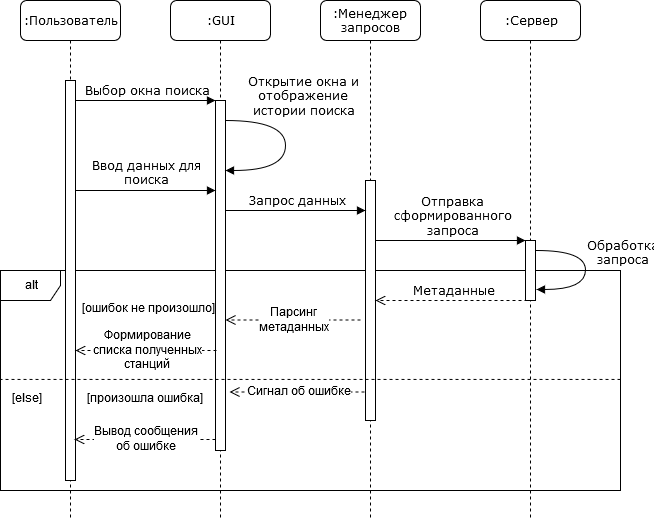

The diagram above was exported from draw.io. Its source (the exported page's mxGraphModel, read from the mxfile embedded in the PNG):
<mxGraphModel dx="1024" dy="561" grid="1" gridSize="10" guides="1" tooltips="1" connect="1" arrows="1" fold="1" page="1" pageScale="1" pageWidth="1100" pageHeight="850" background="#ffffff" math="0" shadow="0">
  <root>
    <mxCell id="0" />
    <mxCell id="1" parent="0" />
    <mxCell id="hLc8616GSNJEAQk_Sq69-12" value="alt" style="shape=umlFrame;whiteSpace=wrap;html=1;" parent="1" vertex="1">
      <mxGeometry x="80" y="350" width="620" height="220" as="geometry" />
    </mxCell>
    <mxCell id="hLc8616GSNJEAQk_Sq69-1" value=":Сервер" style="shape=umlLifeline;perimeter=lifelinePerimeter;whiteSpace=wrap;html=1;container=1;collapsible=0;recursiveResize=0;outlineConnect=0;rounded=1;shadow=0;comic=0;labelBackgroundColor=none;strokeColor=#000000;strokeWidth=1;fillColor=#FFFFFF;fontFamily=Verdana;fontSize=12;fontColor=#000000;align=center;" parent="1" vertex="1">
      <mxGeometry x="560" y="80" width="100" height="520" as="geometry" />
    </mxCell>
    <mxCell id="7baba1c4bc27f4b0-16" value="" style="html=1;points=[];perimeter=orthogonalPerimeter;rounded=0;shadow=0;comic=0;labelBackgroundColor=none;strokeColor=#000000;strokeWidth=1;fillColor=#FFFFFF;fontFamily=Verdana;fontSize=12;fontColor=#000000;align=center;" parent="hLc8616GSNJEAQk_Sq69-1" vertex="1">
      <mxGeometry x="45" y="240" width="10" height="60" as="geometry" />
    </mxCell>
    <mxCell id="7baba1c4bc27f4b0-2" value=":GUI" style="shape=umlLifeline;perimeter=lifelinePerimeter;whiteSpace=wrap;html=1;container=1;collapsible=0;recursiveResize=0;outlineConnect=0;rounded=1;shadow=0;comic=0;labelBackgroundColor=none;strokeColor=#000000;strokeWidth=1;fillColor=#FFFFFF;fontFamily=Verdana;fontSize=12;fontColor=#000000;align=center;" parent="1" vertex="1">
      <mxGeometry x="250" y="80" width="100" height="520" as="geometry" />
    </mxCell>
    <mxCell id="7baba1c4bc27f4b0-10" value="" style="html=1;points=[];perimeter=orthogonalPerimeter;rounded=0;shadow=0;comic=0;labelBackgroundColor=none;strokeColor=#000000;strokeWidth=1;fillColor=#FFFFFF;fontFamily=Verdana;fontSize=12;fontColor=#000000;align=center;" parent="7baba1c4bc27f4b0-2" vertex="1">
      <mxGeometry x="45" y="100" width="10" height="350" as="geometry" />
    </mxCell>
    <mxCell id="7baba1c4bc27f4b0-3" value=":Менеджер запросов" style="shape=umlLifeline;perimeter=lifelinePerimeter;whiteSpace=wrap;html=1;container=1;collapsible=0;recursiveResize=0;outlineConnect=0;rounded=1;shadow=0;comic=0;labelBackgroundColor=none;strokeColor=#000000;strokeWidth=1;fillColor=#FFFFFF;fontFamily=Verdana;fontSize=12;fontColor=#000000;align=center;" parent="1" vertex="1">
      <mxGeometry x="400" y="80" width="100" height="520" as="geometry" />
    </mxCell>
    <mxCell id="7baba1c4bc27f4b0-13" value="" style="html=1;points=[];perimeter=orthogonalPerimeter;rounded=0;shadow=0;comic=0;labelBackgroundColor=none;strokeColor=#000000;strokeWidth=1;fillColor=#FFFFFF;fontFamily=Verdana;fontSize=12;fontColor=#000000;align=center;" parent="7baba1c4bc27f4b0-3" vertex="1">
      <mxGeometry x="45" y="180" width="10" height="240" as="geometry" />
    </mxCell>
    <mxCell id="7baba1c4bc27f4b0-8" value=":Пользователь" style="shape=umlLifeline;perimeter=lifelinePerimeter;whiteSpace=wrap;html=1;container=1;collapsible=0;recursiveResize=0;outlineConnect=0;rounded=1;shadow=0;comic=0;labelBackgroundColor=none;strokeColor=#000000;strokeWidth=1;fillColor=#FFFFFF;fontFamily=Verdana;fontSize=12;fontColor=#000000;align=center;" parent="1" vertex="1">
      <mxGeometry x="100" y="80" width="100" height="520" as="geometry" />
    </mxCell>
    <mxCell id="7baba1c4bc27f4b0-9" value="" style="html=1;points=[];perimeter=orthogonalPerimeter;rounded=0;shadow=0;comic=0;labelBackgroundColor=none;strokeColor=#000000;strokeWidth=1;fillColor=#FFFFFF;fontFamily=Verdana;fontSize=12;fontColor=#000000;align=center;" parent="7baba1c4bc27f4b0-8" vertex="1">
      <mxGeometry x="45" y="80" width="10" height="400" as="geometry" />
    </mxCell>
    <mxCell id="7baba1c4bc27f4b0-17" value="&lt;div&gt;Отправка &lt;br&gt;&lt;/div&gt;&lt;div&gt;сформированного &lt;br&gt;&lt;/div&gt;&lt;div&gt;запроса&lt;/div&gt;" style="html=1;verticalAlign=bottom;endArrow=block;labelBackgroundColor=none;fontFamily=Verdana;fontSize=12;edgeStyle=elbowEdgeStyle;elbow=vertical;" parent="1" target="7baba1c4bc27f4b0-16" edge="1">
      <mxGeometry relative="1" as="geometry">
        <mxPoint x="455" y="320" as="sourcePoint" />
        <Array as="points">
          <mxPoint x="520" y="320" />
          <mxPoint x="530" y="320" />
          <mxPoint x="500" y="360" />
          <mxPoint x="460" y="260" />
        </Array>
      </mxGeometry>
    </mxCell>
    <mxCell id="7baba1c4bc27f4b0-11" value="Выбор окна поиска" style="html=1;verticalAlign=bottom;endArrow=block;entryX=0;entryY=0;labelBackgroundColor=none;fontFamily=Verdana;fontSize=12;edgeStyle=elbowEdgeStyle;elbow=vertical;" parent="1" source="7baba1c4bc27f4b0-9" target="7baba1c4bc27f4b0-10" edge="1">
      <mxGeometry relative="1" as="geometry">
        <mxPoint x="220" y="190" as="sourcePoint" />
      </mxGeometry>
    </mxCell>
    <mxCell id="7baba1c4bc27f4b0-36" value="&lt;div&gt;Обработка &lt;br&gt;&lt;/div&gt;&lt;div&gt;запроса&lt;/div&gt;" style="html=1;verticalAlign=bottom;endArrow=block;labelBackgroundColor=none;fontFamily=Verdana;fontSize=12;elbow=vertical;edgeStyle=orthogonalEdgeStyle;curved=1;exitX=1.066;exitY=0.713;exitPerimeter=0;" parent="1" edge="1">
      <mxGeometry x="0.2847" y="-40" relative="1" as="geometry">
        <mxPoint x="616" y="330" as="sourcePoint" />
        <mxPoint x="616" y="369" as="targetPoint" />
        <Array as="points">
          <mxPoint x="665" y="330" />
          <mxPoint x="665" y="369" />
        </Array>
        <mxPoint x="35" y="21" as="offset" />
      </mxGeometry>
    </mxCell>
    <mxCell id="7baba1c4bc27f4b0-21" value="Метаданные" style="html=1;verticalAlign=bottom;endArrow=open;dashed=1;endSize=8;labelBackgroundColor=none;fontFamily=Verdana;fontSize=12;edgeStyle=elbowEdgeStyle;elbow=vertical;exitX=0.2;exitY=1.017;exitDx=0;exitDy=0;exitPerimeter=0;entryX=1;entryY=0.705;entryDx=0;entryDy=0;entryPerimeter=0;" parent="1" edge="1">
      <mxGeometry relative="1" as="geometry">
        <mxPoint x="455" y="380" as="targetPoint" />
        <Array as="points">
          <mxPoint x="580" y="380" />
          <mxPoint x="700" y="299" />
        </Array>
        <mxPoint x="607" y="380" as="sourcePoint" />
      </mxGeometry>
    </mxCell>
    <mxCell id="hLc8616GSNJEAQk_Sq69-3" value="" style="html=1;verticalAlign=bottom;endArrow=open;dashed=1;endSize=8;labelBackgroundColor=none;fontFamily=Verdana;fontSize=12;edgeStyle=elbowEdgeStyle;elbow=vertical;" parent="1" edge="1">
      <mxGeometry relative="1" as="geometry">
        <mxPoint x="305" y="399.5" as="targetPoint" />
        <Array as="points">
          <mxPoint x="410" y="399.5" />
          <mxPoint x="530" y="318.5" />
        </Array>
        <mxPoint x="440" y="399.5" as="sourcePoint" />
      </mxGeometry>
    </mxCell>
    <mxCell id="hLc8616GSNJEAQk_Sq69-4" value="&lt;div&gt;Парсинг &lt;br&gt;&lt;/div&gt;&lt;div&gt;метаданных&lt;br&gt;&lt;/div&gt;" style="text;html=1;resizable=0;points=[];align=center;verticalAlign=middle;labelBackgroundColor=#ffffff;" parent="hLc8616GSNJEAQk_Sq69-3" vertex="1" connectable="0">
      <mxGeometry x="0.2394" y="2" relative="1" as="geometry">
        <mxPoint x="16" y="-2" as="offset" />
      </mxGeometry>
    </mxCell>
    <mxCell id="hLc8616GSNJEAQk_Sq69-7" value="" style="html=1;verticalAlign=bottom;endArrow=open;dashed=1;endSize=8;labelBackgroundColor=none;fontFamily=Verdana;fontSize=12;edgeStyle=elbowEdgeStyle;elbow=vertical;entryX=0.9;entryY=0.477;entryDx=0;entryDy=0;entryPerimeter=0;" parent="1" edge="1">
      <mxGeometry relative="1" as="geometry">
        <mxPoint x="155" y="430" as="targetPoint" />
        <Array as="points">
          <mxPoint x="266" y="430" />
          <mxPoint x="386" y="349" />
        </Array>
        <mxPoint x="296" y="430" as="sourcePoint" />
      </mxGeometry>
    </mxCell>
    <mxCell id="hLc8616GSNJEAQk_Sq69-8" value="&lt;div&gt;Формирование&lt;/div&gt;&lt;div&gt;списка полученных&lt;br&gt;&lt;/div&gt;&lt;div&gt;станций&lt;br&gt;&lt;/div&gt;" style="text;html=1;resizable=0;points=[];align=center;verticalAlign=middle;labelBackgroundColor=#ffffff;" parent="hLc8616GSNJEAQk_Sq69-7" vertex="1" connectable="0">
      <mxGeometry x="0.2394" y="2" relative="1" as="geometry">
        <mxPoint x="16" y="-2" as="offset" />
      </mxGeometry>
    </mxCell>
    <mxCell id="hLc8616GSNJEAQk_Sq69-13" value="[ошибок не произошло]" style="text;html=1;resizable=0;points=[];autosize=1;align=left;verticalAlign=top;spacingTop=-4;" parent="1" vertex="1">
      <mxGeometry x="160" y="380" width="140" height="20" as="geometry" />
    </mxCell>
    <mxCell id="hLc8616GSNJEAQk_Sq69-15" value="&lt;div&gt;[произошла ошибка]&lt;/div&gt;" style="text;html=1;resizable=0;points=[];autosize=1;align=left;verticalAlign=top;spacingTop=-4;" parent="1" vertex="1">
      <mxGeometry x="165" y="470" width="130" height="20" as="geometry" />
    </mxCell>
    <mxCell id="hLc8616GSNJEAQk_Sq69-19" value="" style="html=1;verticalAlign=bottom;endArrow=open;dashed=1;endSize=8;labelBackgroundColor=none;fontFamily=Verdana;fontSize=12;edgeStyle=elbowEdgeStyle;elbow=vertical;" parent="1" edge="1">
      <mxGeometry relative="1" as="geometry">
        <mxPoint x="309" y="471.5" as="targetPoint" />
        <Array as="points">
          <mxPoint x="414" y="471.5" />
          <mxPoint x="534" y="390.5" />
        </Array>
        <mxPoint x="444" y="471.5" as="sourcePoint" />
      </mxGeometry>
    </mxCell>
    <mxCell id="hLc8616GSNJEAQk_Sq69-20" value="Сигнал об ошибке" style="text;html=1;resizable=0;points=[];align=center;verticalAlign=middle;labelBackgroundColor=#ffffff;" parent="hLc8616GSNJEAQk_Sq69-19" vertex="1" connectable="0">
      <mxGeometry x="0.2394" y="2" relative="1" as="geometry">
        <mxPoint x="16" y="-2" as="offset" />
      </mxGeometry>
    </mxCell>
    <mxCell id="hLc8616GSNJEAQk_Sq69-21" value="" style="html=1;verticalAlign=bottom;endArrow=open;dashed=1;endSize=8;labelBackgroundColor=none;fontFamily=Verdana;fontSize=12;edgeStyle=elbowEdgeStyle;elbow=vertical;entryX=0.9;entryY=0.477;entryDx=0;entryDy=0;entryPerimeter=0;" parent="1" edge="1">
      <mxGeometry relative="1" as="geometry">
        <mxPoint x="154" y="519" as="targetPoint" />
        <Array as="points">
          <mxPoint x="265" y="519" />
          <mxPoint x="385" y="438" />
        </Array>
        <mxPoint x="295" y="519" as="sourcePoint" />
      </mxGeometry>
    </mxCell>
    <mxCell id="hLc8616GSNJEAQk_Sq69-22" value="&lt;div&gt;Вывод сообщения &lt;br&gt;&lt;/div&gt;&lt;div&gt;об ошибке&lt;/div&gt;" style="text;html=1;resizable=0;points=[];align=center;verticalAlign=middle;labelBackgroundColor=#ffffff;" parent="hLc8616GSNJEAQk_Sq69-21" vertex="1" connectable="0">
      <mxGeometry x="0.2394" y="2" relative="1" as="geometry">
        <mxPoint x="16" y="-2" as="offset" />
      </mxGeometry>
    </mxCell>
    <mxCell id="hLc8616GSNJEAQk_Sq69-24" value="" style="endArrow=none;dashed=1;html=1;entryX=0;entryY=0.495;entryDx=0;entryDy=0;entryPerimeter=0;exitX=1;exitY=0.495;exitDx=0;exitDy=0;exitPerimeter=0;" parent="1" source="hLc8616GSNJEAQk_Sq69-12" target="hLc8616GSNJEAQk_Sq69-12" edge="1">
      <mxGeometry width="50" height="50" relative="1" as="geometry">
        <mxPoint x="80" y="750" as="sourcePoint" />
        <mxPoint x="130" y="700" as="targetPoint" />
      </mxGeometry>
    </mxCell>
    <mxCell id="hLc8616GSNJEAQk_Sq69-25" value="[else]" style="text;html=1;resizable=0;points=[];autosize=1;align=left;verticalAlign=top;spacingTop=-4;" parent="1" vertex="1">
      <mxGeometry x="90" y="470" width="40" height="20" as="geometry" />
    </mxCell>
    <mxCell id="OiFEPCOX9t1OZa1hgPgU-1" value="&lt;div&gt;Открытие окна и &lt;br&gt;&lt;/div&gt;&lt;div&gt;отображение &lt;br&gt;&lt;/div&gt;&lt;div&gt;истории поиска&lt;/div&gt;" style="html=1;verticalAlign=bottom;endArrow=block;labelBackgroundColor=none;fontFamily=Verdana;fontSize=12;elbow=vertical;edgeStyle=orthogonalEdgeStyle;curved=1;entryX=1.1;entryY=0.25;entryPerimeter=0;entryDx=0;entryDy=0;" parent="1" edge="1">
      <mxGeometry x="-0.2941" y="15" relative="1" as="geometry">
        <mxPoint x="305" y="200" as="sourcePoint" />
        <mxPoint x="305" y="250" as="targetPoint" />
        <Array as="points">
          <mxPoint x="365" y="200" />
          <mxPoint x="365" y="250" />
        </Array>
        <mxPoint as="offset" />
      </mxGeometry>
    </mxCell>
    <mxCell id="OiFEPCOX9t1OZa1hgPgU-2" value="&lt;div&gt;Ввод данных для &lt;br&gt;&lt;/div&gt;&lt;div&gt;поиска&lt;br&gt;&lt;/div&gt;" style="html=1;verticalAlign=bottom;endArrow=block;entryX=0;entryY=0;labelBackgroundColor=none;fontFamily=Verdana;fontSize=12;edgeStyle=elbowEdgeStyle;elbow=vertical;" parent="1" edge="1">
      <mxGeometry relative="1" as="geometry">
        <mxPoint x="155" y="270" as="sourcePoint" />
        <mxPoint x="295" y="270" as="targetPoint" />
      </mxGeometry>
    </mxCell>
    <mxCell id="OiFEPCOX9t1OZa1hgPgU-3" value="Запрос данных" style="html=1;verticalAlign=bottom;endArrow=block;entryX=0;entryY=0;labelBackgroundColor=none;fontFamily=Verdana;fontSize=12;edgeStyle=elbowEdgeStyle;elbow=vertical;" parent="1" edge="1">
      <mxGeometry relative="1" as="geometry">
        <mxPoint x="305" y="290" as="sourcePoint" />
        <mxPoint x="445" y="290" as="targetPoint" />
      </mxGeometry>
    </mxCell>
  </root>
</mxGraphModel>